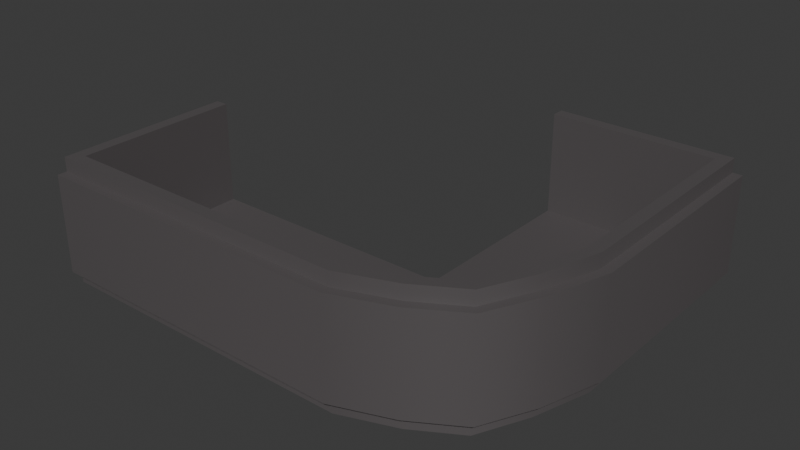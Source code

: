 # Source: building_part_round.blend  (saved by Blender 4.5.90; exported with 4.5.12 LTS)
import bpy
from mathutils import Matrix  # noqa: F401  (used for matrix-valued properties, if any)

bpy.ops.wm.read_factory_settings(use_empty=True)
scene = bpy.context.scene
scene.name = 'Scene'

# ---- collections
col_collection = bpy.data.collections.new('Collection'); scene.collection.children.link(col_collection)

# ---- images (referenced by path relative to the original .blend; pixels are not part of the script)
import os
ASSET_DIR = os.environ.get("B2B_ASSET_DIR", "")  # directory of the original .blend (textures are referenced by path, not embedded)
HERE = os.path.dirname(os.path.abspath(__file__))  # packed textures are extracted next to this script under _unpacked/

def load_image(name, relpath, width, height, colorspace="sRGB"):
    """Load a texture the original file referenced (path relative to the .blend, or extracted next to this script)."""
    p = next((c for c in (os.path.join(HERE, relpath), os.path.join(ASSET_DIR, relpath)) if relpath and os.path.exists(c)), "")
    if p:
        img = bpy.data.images.load(p, check_existing=True)
        img.name = name
    else:  # same state as the original file: an image datablock whose file is absent (Cycles renders it pink)
        img = bpy.data.images.new(name, width, height)
        img.source = "FILE"
        img.filepath = "//" + (relpath or name)
    img.colorspace_settings.name = colorspace
    return img
img_building_part_round__color = load_image('building_part_round#_color', '_unpacked/building_part_round__color.3a0e0feb.png', 1024, 1024, 'sRGB')

# ---- materials (node trees are filled in below, after node groups)
mat_buildingpartround = bpy.data.materials.new('BuildingPartRound')

# ---- material node trees
mat_buildingpartround.use_nodes = True; mat_buildingpartround.node_tree.nodes.clear()
_N = mat_buildingpartround.node_tree.nodes; _L = mat_buildingpartround.node_tree.links
n0 = _N.new('ShaderNodeBsdfPrincipled'); n0.name = 'Principled BSDF'; n0.location = (-200, 100)
n1 = _N.new('ShaderNodeOutputMaterial'); n1.name = 'Material Output'; n1.location = (200, 100)
n2 = _N.new('ShaderNodeTexImage'); n2.name = 'Image Texture'; n2.location = (-580, 80)
n2.image = img_building_part_round__color
_L.new(n0.outputs[0], n1.inputs[0])
_L.new(n2.outputs[0], n0.inputs[0])
n1.is_active_output = True

# ---- world
world_world = bpy.data.worlds.new('World'); scene.world = world_world
world_world.use_nodes = True; world_world.node_tree.nodes.clear()
_N = world_world.node_tree.nodes; _L = world_world.node_tree.links
n0 = _N.new('ShaderNodeOutputWorld'); n0.name = 'World Output'; n0.location = (200, 100)
n1 = _N.new('ShaderNodeBackground'); n1.name = 'Background'; n1.location = (-200, 100)
n1.inputs[0].default_value = (0.05088, 0.05088, 0.05088, 1.0)
_L.new(n1.outputs[0], n0.inputs[0])
n0.is_active_output = True
world_world.color = (0.05088, 0.05088, 0.05088)
world_world.sun_shadow_jitter_overblur = 0.0

# ---- meshes
me_cube_167 = bpy.data.meshes.new('Cube.167')
me_cube_167.from_pydata([(0.3978, 1.646, -0.5798), (0.3978, 1.646, 0.5798), (1.92, 1.646, -0.5798), (1.92, 1.646, 0.5798), (0.3978, 1.761, 0.5798), (2.035, 1.761, 0.5798), (2.035, -0.2952, 0.5798), (1.92, -0.2952, -0.5798), (1.92, -0.2952, 0.5798), (2.035, 1.761, -0.5798), (0.3978, 1.761, -0.5798), (2.035, -0.2952, -0.5798), (0.3978, 1.761, 0.4508), (2.035, 1.761, 0.4508), (2.035, -0.2952, 0.4508), (0.3978, 1.761, -0.4468), (2.035, 1.761, -0.4468), (2.035, -0.2952, -0.4468), (2.123, -0.2952, -0.4468), (2.123, -0.2952, 0.4508), (2.123, 1.761, 0.4508), (2.123, 1.761, -0.4468), (-2.008, -0.03601, -0.5798), (-2.008, -0.03601, 0.5798), (-2.008, -1.558, -0.5798), (-2.008, -1.558, 0.5798), (-2.123, -0.03601, 0.5798), (-2.123, -1.674, 0.5798), (0.7753, -1.674, 0.5798), (0.7753, -1.558, -0.5798), (0.7753, -1.558, 0.5798), (-2.123, -1.674, -0.5798), (-2.123, -0.03601, -0.5798), (0.7753, -1.674, -0.5798), (-2.123, -0.03601, 0.4508), (-2.123, -1.674, 0.4508), (0.7753, -1.674, 0.4508), (-2.123, -0.03601, -0.4468), (-2.123, -1.674, -0.4468), (0.7753, -1.674, -0.4468), (0.7753, -1.761, -0.4468), (0.7753, -1.761, 0.4508), (-2.123, -1.761, 0.4508), (-2.123, -1.761, -0.4468), (1.881, -0.8115, 0.4508), (1.674, -1.253, 0.4508), (1.266, -1.494, 0.4508), (1.958, -0.8448, 0.4508), (1.732, -1.311, 0.4508), (1.299, -1.57, 0.4508), (1.958, -0.8448, -0.4468), (1.732, -1.311, -0.4468), (1.299, -1.57, -0.4468), (1.881, -0.8115, -0.4468), (1.674, -1.253, -0.4468), (1.266, -1.494, -0.4468), (1.881, -0.8115, -0.5798), (1.674, -1.253, -0.5798), (1.266, -1.494, -0.5798), (1.78, -0.7674, -0.5798), (1.596, -1.175, -0.5798), (1.222, -1.392, -0.5798), (1.78, -0.7674, 0.5798), (1.596, -1.175, 0.5798), (1.222, -1.392, 0.5798), (1.881, -0.8115, 0.5798), (1.674, -1.253, 0.5798), (1.266, -1.494, 0.5798), (0.3978, 1.646, -0.442), (1.92, 1.646, -0.442), (1.92, -0.2952, -0.442), (-2.008, -1.558, -0.442), (0.7753, -1.558, -0.442), (1.78, -0.7674, -0.442), (1.596, -1.175, -0.442), (1.222, -1.392, -0.442), (0.3978, -0.03601, -0.442), (-2.008, -0.03601, -0.442), (-2.008, -0.03601, -0.3679), (0.3978, 1.646, -0.3679), (1.92, 1.646, -0.3679), (-2.008, -1.558, -0.3679), (1.78, -0.7674, -0.3679), (1.222, -1.392, -0.3679), (1.92, -0.2952, -0.3679), (0.7753, -1.558, -0.3679), (1.596, -1.175, -0.3679), (0.3978, -0.03601, -0.3679)], [], [(17, 11, 9, 16), (12, 4, 5, 13), (1, 3, 5, 4), (3, 8, 6, 5), (2, 0, 10, 9), (7, 2, 9, 11), (15, 12, 13, 16), (6, 14, 13, 5), (10, 15, 16, 9), (13, 14, 19, 20), (19, 18, 21, 20), (16, 13, 20, 21), (17, 16, 21, 18), (39, 38, 31, 33), (34, 35, 27, 26), (23, 26, 27, 25), (25, 27, 28, 30), (24, 31, 32, 22), (29, 33, 31, 24), (37, 38, 35, 34), (28, 27, 35, 36), (32, 31, 38, 37), (35, 42, 41, 36), (41, 42, 43, 40), (38, 43, 42, 35), (39, 40, 43, 38), (14, 44, 47, 19), (44, 45, 48, 47), (45, 46, 49, 48), (46, 36, 41, 49), (19, 47, 50, 18), (47, 48, 51, 50), (48, 49, 52, 51), (49, 41, 40, 52), (18, 50, 53, 17), (50, 51, 54, 53), (51, 52, 55, 54), (52, 40, 39, 55), (17, 53, 56, 11), (53, 54, 57, 56), (54, 55, 58, 57), (55, 39, 33, 58), (11, 56, 59, 7), (56, 57, 60, 59), (57, 58, 61, 60), (58, 33, 29, 61), (84, 82, 62, 8), (82, 86, 63, 62), (86, 83, 64, 63), (83, 85, 30, 64), (8, 62, 65, 6), (62, 63, 66, 65), (63, 64, 67, 66), (64, 30, 28, 67), (6, 65, 44, 14), (65, 66, 45, 44), (66, 67, 46, 45), (67, 28, 36, 46), (76, 72, 71, 77), (72, 76, 70, 73, 74, 75), (68, 69, 70, 76), (0, 2, 69, 68), (2, 7, 70, 69), (7, 59, 73, 70), (59, 60, 74, 73), (60, 61, 75, 74), (61, 29, 72, 75), (29, 24, 71, 72), (24, 22, 77, 71), (8, 3, 80, 84), (1, 79, 80, 3), (30, 85, 81, 25), (23, 25, 81, 78), (87, 78, 81, 85), (85, 83, 86, 82, 84, 87), (79, 87, 84, 80)])
me_cube_167.polygons.foreach_set('use_smooth', [True] * 76)
_k = set([(0, 2), (0, 10), (0, 68), (1, 3), (1, 4), (1, 79), (2, 7), (2, 69), (3, 8), (3, 80), (4, 5), (4, 12), (5, 6), (5, 13), (6, 65), (7, 59), (8, 62), (9, 10), (9, 11), (9, 16), (10, 15), (11, 56), (12, 15), (13, 14), (13, 20), (14, 44), (16, 17), (16, 21), (17, 53), (18, 21), (18, 50), (19, 20), (19, 47), (20, 21), (22, 24), (22, 32), (22, 77), (23, 25), (23, 26), (23, 78), (24, 29), (24, 71), (25, 30), (25, 81), (26, 27), (26, 34), (27, 28), (27, 35), (28, 67), (29, 61), (30, 64), (31, 32), (31, 33), (31, 38), (32, 37), (33, 58), (34, 37), (35, 36), (35, 42), (36, 46), (38, 39), (38, 43), (39, 55), (40, 43), (40, 52), (41, 42), (41, 49), (42, 43), (44, 45), (45, 46), (47, 48), (48, 49), (50, 51), (51, 52), (53, 54), (54, 55), (56, 57), (57, 58), (59, 60), (60, 61), (62, 63), (63, 64), (65, 66), (66, 67), (68, 69), (68, 76), (69, 70), (70, 73), (71, 72), (71, 77), (72, 75), (73, 74), (74, 75), (76, 77), (78, 81), (78, 87), (79, 80), (79, 87), (80, 84), (81, 85), (82, 84), (82, 86), (83, 85), (83, 86)])
me_cube_167.attributes.new('sharp_edge', 'BOOLEAN', 'EDGE').data.foreach_set('value', [ (min(e.vertices), max(e.vertices)) in _k for e in me_cube_167.edges])
_uv = me_cube_167.uv_layers.new(name='UVMap')
_uv.uv.foreach_set('vector', [0.9243, 0.4448, 0.9362, 0.4448, 0.9362, 0.625, 0.9243, 0.625, 0.2978, 0.74, 0.3093, 0.74, 0.3093, 0.8842, 0.2978, 0.8842, 0.6141, 0.1498, 0.6141, 0.0138, 0.6244, 0.003458, 0.6244, 0.1498, 0.6141, 0.0138, 0.4406, 0.0138, 0.4406, 0.003458, 0.6244, 0.003458, 0.3002, 0.3648, 0.3002, 0.2288, 0.3105, 0.2288, 0.3105, 0.3751, 0.1267, 0.3648, 0.3002, 0.3648, 0.3105, 0.3751, 0.1267, 0.3751, 0.2175, 0.74, 0.2978, 0.74, 0.2978, 0.8842, 0.2175, 0.8842, 0.9358, 0.812, 0.9243, 0.812, 0.9243, 0.6319, 0.9358, 0.6319, 0.2056, 0.74, 0.2175, 0.74, 0.2175, 0.8842, 0.2056, 0.8842, 0.6313, 0.4905, 0.773, 0.3735, 0.778, 0.3795, 0.6363, 0.4965, 0.8327, 0.7805, 0.9129, 0.7805, 0.9129, 0.9607, 0.8327, 0.9607, 0.2175, 0.8842, 0.2978, 0.8842, 0.2978, 0.8918, 0.2175, 0.8918, 0.684, 0.8735, 0.8257, 0.9905, 0.8208, 0.9965, 0.6791, 0.8795, 0.59, 0.6336, 0.59, 0.3821, 0.6019, 0.3821, 0.6019, 0.6336, 0.1872, 0.8927, 0.1872, 0.7477, 0.1987, 0.7477, 0.1987, 0.8927, 0.4638, 0.3648, 0.4638, 0.3751, 0.3174, 0.3751, 0.3277, 0.3648, 0.3277, 0.3648, 0.3174, 0.3751, 0.3174, 0.1161, 0.3277, 0.1161, 0.0138, 0.01377, 0.003458, 0.003458, 0.1498, 0.003458, 0.1498, 0.01377, 0.0138, 0.2625, 0.003458, 0.2625, 0.003458, 0.003458, 0.0138, 0.01377, 0.107, 0.8927, 0.107, 0.7477, 0.1872, 0.7477, 0.1872, 0.8927, 0.6088, 0.6336, 0.6088, 0.3821, 0.6203, 0.3821, 0.6203, 0.6336, 0.09508, 0.8927, 0.09508, 0.7477, 0.107, 0.7477, 0.107, 0.8927, 0.6313, 0.008433, 0.6373, 0.003458, 0.8023, 0.2032, 0.7963, 0.2082, 0.8327, 0.255, 0.8327, 0.003458, 0.9129, 0.003458, 0.9129, 0.255, 0.107, 0.7477, 0.107, 0.74, 0.1872, 0.74, 0.1872, 0.7477, 0.6608, 0.7082, 0.6548, 0.7032, 0.8197, 0.5035, 0.8257, 0.5084, 0.773, 0.3735, 0.7998, 0.3335, 0.8065, 0.3368, 0.778, 0.3795, 0.7998, 0.3335, 0.8184, 0.294, 0.8257, 0.2947, 0.8065, 0.3368, 0.8184, 0.294, 0.8118, 0.2522, 0.8189, 0.2502, 0.8257, 0.2947, 0.8118, 0.2522, 0.7963, 0.2082, 0.8023, 0.2032, 0.8189, 0.2502, 0.8327, 0.7805, 0.8327, 0.7295, 0.9129, 0.7295, 0.9129, 0.7805, 0.8327, 0.7295, 0.8327, 0.6846, 0.9129, 0.6846, 0.9129, 0.7295, 0.8327, 0.3476, 0.8327, 0.3045, 0.9129, 0.3045, 0.9129, 0.3476, 0.8327, 0.3045, 0.8327, 0.255, 0.9129, 0.255, 0.9129, 0.3045, 0.6791, 0.8795, 0.6506, 0.8368, 0.6572, 0.8335, 0.684, 0.8735, 0.6506, 0.8368, 0.6313, 0.7947, 0.6387, 0.794, 0.6572, 0.8335, 0.6313, 0.7947, 0.6381, 0.7502, 0.6453, 0.7522, 0.6387, 0.794, 0.6381, 0.7502, 0.6548, 0.7032, 0.6608, 0.7082, 0.6453, 0.7522, 0.9243, 0.4448, 0.9243, 0.3969, 0.9362, 0.3969, 0.9362, 0.4448, 0.9243, 0.3969, 0.9243, 0.3546, 0.9362, 0.3546, 0.9362, 0.3969, 0.59, 0.7205, 0.59, 0.68, 0.6019, 0.68, 0.6019, 0.7205, 0.59, 0.68, 0.59, 0.6336, 0.6019, 0.6336, 0.6019, 0.68, 0.1267, 0.3751, 0.08052, 0.3614, 0.08446, 0.3523, 0.1267, 0.3648, 0.08052, 0.3614, 0.0411, 0.3428, 0.04802, 0.3359, 0.08446, 0.3523, 0.0411, 0.3428, 0.01956, 0.3063, 0.02859, 0.3024, 0.04802, 0.3359, 0.01956, 0.3063, 0.003458, 0.2625, 0.0138, 0.2625, 0.02859, 0.3024, 0.08817, 0.9118, 0.08817, 0.9553, 0.003458, 0.9553, 0.003458, 0.9118, 0.08817, 0.9553, 0.08817, 0.9937, 0.003458, 0.9937, 0.003458, 0.9553, 0.9174, 0.3546, 0.9174, 0.3909, 0.8327, 0.3909, 0.8327, 0.3546, 0.9174, 0.3909, 0.9174, 0.4328, 0.8327, 0.4328, 0.8327, 0.3909, 0.4406, 0.0138, 0.3984, 0.02628, 0.3944, 0.01725, 0.4406, 0.003458, 0.3984, 0.02628, 0.3619, 0.04274, 0.355, 0.03581, 0.3944, 0.01725, 0.3619, 0.04274, 0.3425, 0.0762, 0.3335, 0.07226, 0.355, 0.03581, 0.3425, 0.0762, 0.3277, 0.1161, 0.3174, 0.1161, 0.3335, 0.07226, 0.9358, 0.812, 0.9358, 0.86, 0.9243, 0.86, 0.9243, 0.812, 0.9358, 0.86, 0.9358, 0.9023, 0.9243, 0.9023, 0.9243, 0.86, 0.6088, 0.7205, 0.6088, 0.68, 0.6203, 0.68, 0.6203, 0.7205, 0.6088, 0.68, 0.6088, 0.6336, 0.6203, 0.6336, 0.6203, 0.68, 0.4328, 0.5971, 0.2967, 0.6308, 0.2967, 0.3821, 0.4328, 0.3821, 0.2967, 0.6308, 0.4328, 0.5971, 0.4096, 0.7331, 0.3674, 0.7206, 0.331, 0.7042, 0.3115, 0.6707, 0.5831, 0.5971, 0.5831, 0.7331, 0.4096, 0.7331, 0.4328, 0.5971, 0.6215, 0.7275, 0.6215, 0.8595, 0.6092, 0.8595, 0.6092, 0.7275, 0.939, 0.2571, 0.939, 0.08541, 0.9514, 0.08541, 0.9514, 0.2571, 0.939, 0.08541, 0.939, 0.04186, 0.9514, 0.04186, 0.9514, 0.08541, 0.939, 0.04186, 0.939, 0.003458, 0.9514, 0.003458, 0.9514, 0.04186, 0.9198, 0.3266, 0.9198, 0.2903, 0.9321, 0.2903, 0.9321, 0.3266, 0.9198, 0.2903, 0.9198, 0.2484, 0.9321, 0.2484, 0.9321, 0.2903, 0.9198, 0.2484, 0.9198, 0.003458, 0.9321, 0.003458, 0.9321, 0.2484, 0.6023, 0.7275, 0.6023, 0.8608, 0.59, 0.8608, 0.59, 0.7275, 0.003458, 0.9118, 0.003458, 0.74, 0.08817, 0.74, 0.08817, 0.9118, 0.4078, 0.74, 0.4925, 0.74, 0.4925, 0.8721, 0.4078, 0.8721, 0.8327, 0.4328, 0.9174, 0.4328, 0.9174, 0.6777, 0.8327, 0.6777, 0.3162, 0.8733, 0.3162, 0.74, 0.4009, 0.74, 0.4009, 0.8733, 0.1395, 0.5181, 0.1395, 0.7331, 0.003458, 0.7331, 0.003458, 0.4844, 0.003458, 0.4844, 0.01825, 0.4445, 0.03768, 0.411, 0.07412, 0.3945, 0.1163, 0.3821, 0.1395, 0.5181, 0.2898, 0.5181, 0.1395, 0.5181, 0.1163, 0.3821, 0.2898, 0.3821])
me_cube_167.materials.append(mat_buildingpartround)
me_cube_167.update()

# ---- objects
ob_buildingpartround = bpy.data.objects.new('BuildingPartRound', me_cube_167)

# ---- transforms, parenting, visibility, modifiers, constraints
ob_buildingpartround.location = (0.0, 0.0, 0.0)

# ---- collection membership
col_collection.objects.link(ob_buildingpartround)

# ---- scene / render settings (as saved in the file)
scene.frame_start = 1; scene.frame_end = 250; scene.frame_set(1)
scene.render.engine = 'BLENDER_EEVEE_NEXT'
bpy.context.view_layer.update()

# ---- added for rendering (the .blend has no active camera and no usable light): camera, sun
cam_auto = bpy.data.cameras.new('AutoCamera')
cam_auto.lens = 50.0
cam_auto.sensor_width = 36.0
cam_auto.clip_end = 1000.0
ob_auto_camera = bpy.data.objects.new('AutoCamera', cam_auto)
scene.collection.objects.link(ob_auto_camera)
ob_auto_camera.location = (5.21555, -6.25866, 4.17244)
ob_auto_camera.rotation_euler = (1.09748, -7.21219e-08, 0.694738)
scene.camera = ob_auto_camera
light_auto_sun = bpy.data.lights.new('AutoSun', 'SUN')
light_auto_sun.energy = 3.0
light_auto_sun.angle = 0.0523599
ob_auto_sun = bpy.data.objects.new('AutoSun', light_auto_sun)
scene.collection.objects.link(ob_auto_sun)
ob_auto_sun.rotation_euler = (0.872665, 0.174533, 0.523599)
bpy.context.view_layer.update()
